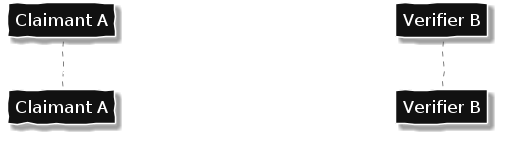

The diagram above was rendered by PlantUML. Its source (embedded in the PNG):
@startuml

participant "Claimant A" as C
participant "Verifier B" as V

skinparam backgroundColor transparent
skinparam handwritten true

skinparam sequence {
ArrowColor White
ArrowFontName Ubuntu Monospace
ArrowFontColor White
  
LifeLineBorderColor Grey
LifeLineBackgroundColor #A9DCDF

ParticipantBorderColor White
ParticipantBackgroundColor #111111
ParticipantFontName Ubuntu Monospace
ParticipantFontSize 17
ParticipantFontColor White
}

C -> V: "I'm A and here's the evidence that proves my identity!"

@enduml